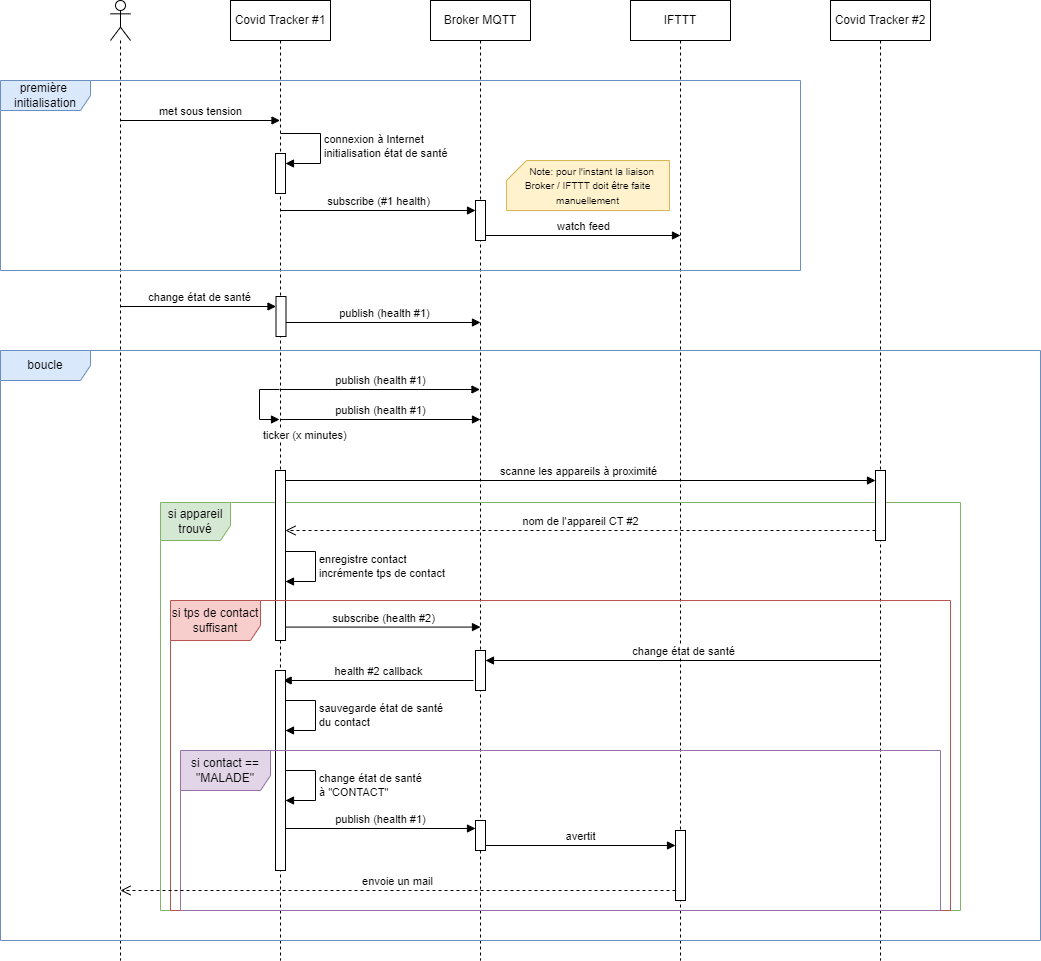

The diagram above was exported from draw.io. Its source (the exported page's mxGraphModel, read from the mxfile embedded in the PNG):
<mxGraphModel dx="2206" dy="1135" grid="1" gridSize="10" guides="1" tooltips="1" connect="1" arrows="1" fold="1" page="1" pageScale="2" pageWidth="827" pageHeight="1169" background="#FFFFFF" math="0" shadow="0">
  <root>
    <mxCell id="0" />
    <mxCell id="1" parent="0" />
    <mxCell id="fg71fkWpW5wOZVZH9h7R-3" value="" style="shape=umlLifeline;perimeter=lifelinePerimeter;whiteSpace=wrap;html=1;container=1;dropTarget=0;collapsible=0;recursiveResize=0;outlineConnect=0;portConstraint=eastwest;newEdgeStyle={&quot;curved&quot;:0,&quot;rounded&quot;:0};participant=umlActor;" vertex="1" parent="1">
      <mxGeometry x="270" y="40" width="20" height="960" as="geometry" />
    </mxCell>
    <mxCell id="fg71fkWpW5wOZVZH9h7R-4" value="Covid Tracker #1" style="shape=umlLifeline;perimeter=lifelinePerimeter;whiteSpace=wrap;html=1;container=1;dropTarget=0;collapsible=0;recursiveResize=0;outlineConnect=0;portConstraint=eastwest;newEdgeStyle={&quot;curved&quot;:0,&quot;rounded&quot;:0};" vertex="1" parent="1">
      <mxGeometry x="390" y="40" width="100" height="960" as="geometry" />
    </mxCell>
    <mxCell id="fg71fkWpW5wOZVZH9h7R-31" value="" style="html=1;points=[[0,0,0,0,5],[0,1,0,0,-5],[1,0,0,0,5],[1,1,0,0,-5]];perimeter=orthogonalPerimeter;outlineConnect=0;targetShapes=umlLifeline;portConstraint=eastwest;newEdgeStyle={&quot;curved&quot;:0,&quot;rounded&quot;:0};" vertex="1" parent="fg71fkWpW5wOZVZH9h7R-4">
      <mxGeometry x="45.5" y="296" width="10" height="40" as="geometry" />
    </mxCell>
    <mxCell id="fg71fkWpW5wOZVZH9h7R-23" value="change état de santé" style="html=1;verticalAlign=bottom;endArrow=block;curved=0;rounded=0;" edge="1" parent="fg71fkWpW5wOZVZH9h7R-4" target="fg71fkWpW5wOZVZH9h7R-31">
      <mxGeometry width="80" relative="1" as="geometry">
        <mxPoint x="-109.5" y="306" as="sourcePoint" />
        <mxPoint x="91" y="306" as="targetPoint" />
      </mxGeometry>
    </mxCell>
    <mxCell id="fg71fkWpW5wOZVZH9h7R-32" value="publish (health #1)" style="html=1;verticalAlign=bottom;startArrow=none;startFill=0;endArrow=block;curved=0;rounded=0;" edge="1" parent="fg71fkWpW5wOZVZH9h7R-4">
      <mxGeometry x="0.0026" width="60" relative="1" as="geometry">
        <mxPoint x="55.5" y="322" as="sourcePoint" />
        <mxPoint x="250.00000000000023" y="322" as="targetPoint" />
        <mxPoint as="offset" />
      </mxGeometry>
    </mxCell>
    <mxCell id="fg71fkWpW5wOZVZH9h7R-5" value="Broker MQTT" style="shape=umlLifeline;perimeter=lifelinePerimeter;whiteSpace=wrap;html=1;container=1;dropTarget=0;collapsible=0;recursiveResize=0;outlineConnect=0;portConstraint=eastwest;newEdgeStyle={&quot;curved&quot;:0,&quot;rounded&quot;:0};" vertex="1" parent="1">
      <mxGeometry x="590" y="40" width="100" height="960" as="geometry" />
    </mxCell>
    <mxCell id="fg71fkWpW5wOZVZH9h7R-6" value="IFTTT" style="shape=umlLifeline;perimeter=lifelinePerimeter;whiteSpace=wrap;html=1;container=1;dropTarget=0;collapsible=0;recursiveResize=0;outlineConnect=0;portConstraint=eastwest;newEdgeStyle={&quot;curved&quot;:0,&quot;rounded&quot;:0};" vertex="1" parent="1">
      <mxGeometry x="790" y="40" width="100" height="960" as="geometry" />
    </mxCell>
    <mxCell id="fg71fkWpW5wOZVZH9h7R-7" value="Covid Tracker #2" style="shape=umlLifeline;perimeter=lifelinePerimeter;whiteSpace=wrap;html=1;container=1;dropTarget=0;collapsible=0;recursiveResize=0;outlineConnect=0;portConstraint=eastwest;newEdgeStyle={&quot;curved&quot;:0,&quot;rounded&quot;:0};" vertex="1" parent="1">
      <mxGeometry x="990" y="40" width="100" height="960" as="geometry" />
    </mxCell>
    <mxCell id="fg71fkWpW5wOZVZH9h7R-8" value="première&amp;nbsp;&lt;div&gt;initialisation&lt;/div&gt;" style="shape=umlFrame;whiteSpace=wrap;html=1;pointerEvents=0;width=90;height=30;fillColor=#dae8fc;strokeColor=#6c8ebf;" vertex="1" parent="1">
      <mxGeometry x="160" y="120" width="800" height="190" as="geometry" />
    </mxCell>
    <mxCell id="fg71fkWpW5wOZVZH9h7R-9" value="met sous tension" style="html=1;verticalAlign=bottom;endArrow=block;curved=0;rounded=0;" edge="1" parent="1">
      <mxGeometry x="0.0036" width="80" relative="1" as="geometry">
        <mxPoint x="279.92857142857133" y="160" as="sourcePoint" />
        <mxPoint x="439.5" y="160" as="targetPoint" />
        <mxPoint as="offset" />
      </mxGeometry>
    </mxCell>
    <mxCell id="fg71fkWpW5wOZVZH9h7R-10" value="" style="html=1;points=[[0,0,0,0,5],[0,1,0,0,-5],[1,0,0,0,5],[1,1,0,0,-5]];perimeter=orthogonalPerimeter;outlineConnect=0;targetShapes=umlLifeline;portConstraint=eastwest;newEdgeStyle={&quot;curved&quot;:0,&quot;rounded&quot;:0};rotation=-180;" vertex="1" parent="1">
      <mxGeometry x="435" y="193" width="10" height="40" as="geometry" />
    </mxCell>
    <mxCell id="fg71fkWpW5wOZVZH9h7R-11" value="connexion à Internet&lt;div&gt;initialisation état de santé&lt;/div&gt;" style="html=1;align=left;spacingLeft=2;endArrow=block;rounded=0;edgeStyle=orthogonalEdgeStyle;curved=0;rounded=0;" edge="1" target="fg71fkWpW5wOZVZH9h7R-10" parent="1">
      <mxGeometry relative="1" as="geometry">
        <mxPoint x="440" y="173" as="sourcePoint" />
        <Array as="points">
          <mxPoint x="480" y="173" />
          <mxPoint x="480" y="203" />
        </Array>
      </mxGeometry>
    </mxCell>
    <mxCell id="fg71fkWpW5wOZVZH9h7R-12" value="subscribe (#1 health)" style="html=1;verticalAlign=bottom;endArrow=block;curved=0;rounded=0;" edge="1" parent="1" target="fg71fkWpW5wOZVZH9h7R-13">
      <mxGeometry x="0.0025" width="80" relative="1" as="geometry">
        <mxPoint x="440" y="250" as="sourcePoint" />
        <mxPoint x="635.5" y="250" as="targetPoint" />
        <mxPoint as="offset" />
      </mxGeometry>
    </mxCell>
    <mxCell id="fg71fkWpW5wOZVZH9h7R-13" value="" style="html=1;points=[[0,0,0,0,5],[0,1,0,0,-5],[1,0,0,0,5],[1,1,0,0,-5]];perimeter=orthogonalPerimeter;outlineConnect=0;targetShapes=umlLifeline;portConstraint=eastwest;newEdgeStyle={&quot;curved&quot;:0,&quot;rounded&quot;:0};" vertex="1" parent="1">
      <mxGeometry x="635" y="240" width="10" height="40" as="geometry" />
    </mxCell>
    <mxCell id="fg71fkWpW5wOZVZH9h7R-14" value="watch feed" style="html=1;verticalAlign=bottom;endArrow=block;curved=0;rounded=0;exitX=1;exitY=1;exitDx=0;exitDy=-5;exitPerimeter=0;" edge="1" parent="1" source="fg71fkWpW5wOZVZH9h7R-13">
      <mxGeometry width="80" relative="1" as="geometry">
        <mxPoint x="650" y="270" as="sourcePoint" />
        <mxPoint x="840" y="275" as="targetPoint" />
      </mxGeometry>
    </mxCell>
    <mxCell id="fg71fkWpW5wOZVZH9h7R-15" value="&lt;font style=&quot;font-size: 10px;&quot;&gt;&amp;nbsp; &amp;nbsp;Note: pour l'instant la liaison Broker / IFTTT doit être faite manuellement&lt;/font&gt;" style="shape=card;whiteSpace=wrap;html=1;size=20;fillColor=#fff2cc;strokeColor=#d6b656;" vertex="1" parent="1">
      <mxGeometry x="666" y="200" width="163" height="50" as="geometry" />
    </mxCell>
    <mxCell id="fg71fkWpW5wOZVZH9h7R-19" value="publish (health #1)" style="html=1;verticalAlign=bottom;startArrow=none;startFill=0;endArrow=block;curved=0;rounded=0;" edge="1" parent="1">
      <mxGeometry width="60" relative="1" as="geometry">
        <mxPoint x="439.5" y="429" as="sourcePoint" />
        <mxPoint x="639.5" y="429" as="targetPoint" />
      </mxGeometry>
    </mxCell>
    <mxCell id="fg71fkWpW5wOZVZH9h7R-27" value="publish (health #1)" style="html=1;verticalAlign=bottom;startArrow=none;startFill=0;endArrow=block;curved=0;rounded=0;" edge="1" parent="1">
      <mxGeometry width="60" relative="1" as="geometry">
        <mxPoint x="440" y="459" as="sourcePoint" />
        <mxPoint x="640" y="459" as="targetPoint" />
      </mxGeometry>
    </mxCell>
    <mxCell id="fg71fkWpW5wOZVZH9h7R-30" value="ticker (x minutes)" style="html=1;align=left;spacingLeft=2;endArrow=block;rounded=0;edgeStyle=orthogonalEdgeStyle;curved=0;rounded=0;" edge="1" parent="1">
      <mxGeometry x="0.4286" y="-16" relative="1" as="geometry">
        <mxPoint x="439" y="429" as="sourcePoint" />
        <Array as="points">
          <mxPoint x="419" y="429" />
          <mxPoint x="419" y="459" />
        </Array>
        <mxPoint x="439" y="459" as="targetPoint" />
        <mxPoint as="offset" />
      </mxGeometry>
    </mxCell>
    <mxCell id="fg71fkWpW5wOZVZH9h7R-40" value="scanne les appareils à proximité" style="html=1;verticalAlign=bottom;endArrow=block;curved=0;rounded=0;" edge="1" parent="1" target="fg71fkWpW5wOZVZH9h7R-42">
      <mxGeometry width="80" relative="1" as="geometry">
        <mxPoint x="440" y="520" as="sourcePoint" />
        <mxPoint x="520" y="520" as="targetPoint" />
      </mxGeometry>
    </mxCell>
    <mxCell id="fg71fkWpW5wOZVZH9h7R-41" value="si appareil trouvé" style="shape=umlFrame;whiteSpace=wrap;html=1;pointerEvents=0;fillColor=#d5e8d4;strokeColor=#82b366;width=70;height=38;" vertex="1" parent="1">
      <mxGeometry x="320" y="542" width="800" height="408" as="geometry" />
    </mxCell>
    <mxCell id="fg71fkWpW5wOZVZH9h7R-42" value="" style="html=1;points=[[0,0,0,0,5],[0,1,0,0,-5],[1,0,0,0,5],[1,1,0,0,-5]];perimeter=orthogonalPerimeter;outlineConnect=0;targetShapes=umlLifeline;portConstraint=eastwest;newEdgeStyle={&quot;curved&quot;:0,&quot;rounded&quot;:0};" vertex="1" parent="1">
      <mxGeometry x="1035" y="510" width="10" height="70" as="geometry" />
    </mxCell>
    <mxCell id="fg71fkWpW5wOZVZH9h7R-43" value="nom de l'appareil CT #2" style="html=1;verticalAlign=bottom;endArrow=open;dashed=1;endSize=8;curved=0;rounded=0;exitX=0;exitY=1;exitDx=0;exitDy=-5;exitPerimeter=0;" edge="1" parent="1">
      <mxGeometry relative="1" as="geometry">
        <mxPoint x="1035" y="570" as="sourcePoint" />
        <mxPoint x="445" y="570" as="targetPoint" />
      </mxGeometry>
    </mxCell>
    <mxCell id="fg71fkWpW5wOZVZH9h7R-44" value="" style="html=1;points=[[0,0,0,0,5],[0,1,0,0,-5],[1,0,0,0,5],[1,1,0,0,-5]];perimeter=orthogonalPerimeter;outlineConnect=0;targetShapes=umlLifeline;portConstraint=eastwest;newEdgeStyle={&quot;curved&quot;:0,&quot;rounded&quot;:0};" vertex="1" parent="1">
      <mxGeometry x="435" y="510" width="10" height="170" as="geometry" />
    </mxCell>
    <mxCell id="fg71fkWpW5wOZVZH9h7R-53" value="enregistre contact&lt;div&gt;incrémente tps de contact&lt;/div&gt;" style="html=1;align=left;spacingLeft=2;endArrow=block;rounded=0;edgeStyle=orthogonalEdgeStyle;curved=0;rounded=0;" edge="1" parent="1">
      <mxGeometry relative="1" as="geometry">
        <mxPoint x="445" y="591" as="sourcePoint" />
        <Array as="points">
          <mxPoint x="475" y="621" />
        </Array>
        <mxPoint x="445" y="621" as="targetPoint" />
      </mxGeometry>
    </mxCell>
    <mxCell id="fg71fkWpW5wOZVZH9h7R-54" value="subscribe (health #2)" style="html=1;verticalAlign=bottom;endArrow=block;curved=0;rounded=0;" edge="1" parent="1">
      <mxGeometry width="80" relative="1" as="geometry">
        <mxPoint x="445" y="666.58" as="sourcePoint" />
        <mxPoint x="640" y="666.58" as="targetPoint" />
      </mxGeometry>
    </mxCell>
    <mxCell id="fg71fkWpW5wOZVZH9h7R-56" value="si tps de contact suffisant" style="shape=umlFrame;whiteSpace=wrap;html=1;pointerEvents=0;fillColor=#f8cecc;strokeColor=#b85450;width=90;height=40;" vertex="1" parent="1">
      <mxGeometry x="330" y="640" width="780" height="310" as="geometry" />
    </mxCell>
    <mxCell id="fg71fkWpW5wOZVZH9h7R-57" value="change état de santé" style="html=1;verticalAlign=bottom;endArrow=block;curved=0;rounded=0;" edge="1" parent="1" target="fg71fkWpW5wOZVZH9h7R-58">
      <mxGeometry width="80" relative="1" as="geometry">
        <mxPoint x="1039.92" y="700" as="sourcePoint" />
        <mxPoint x="640.0866666666667" y="700" as="targetPoint" />
      </mxGeometry>
    </mxCell>
    <mxCell id="fg71fkWpW5wOZVZH9h7R-58" value="" style="html=1;points=[[0,0,0,0,5],[0,1,0,0,-5],[1,0,0,0,5],[1,1,0,0,-5]];perimeter=orthogonalPerimeter;outlineConnect=0;targetShapes=umlLifeline;portConstraint=eastwest;newEdgeStyle={&quot;curved&quot;:0,&quot;rounded&quot;:0};" vertex="1" parent="1">
      <mxGeometry x="635" y="690" width="10" height="40" as="geometry" />
    </mxCell>
    <mxCell id="fg71fkWpW5wOZVZH9h7R-60" value="health #2 callback" style="html=1;verticalAlign=bottom;endArrow=block;curved=0;rounded=0;" edge="1" parent="1">
      <mxGeometry width="80" relative="1" as="geometry">
        <mxPoint x="633" y="720" as="sourcePoint" />
        <mxPoint x="442.66666666666674" y="720" as="targetPoint" />
      </mxGeometry>
    </mxCell>
    <mxCell id="fg71fkWpW5wOZVZH9h7R-61" value="" style="html=1;points=[[0,0,0,0,5],[0,1,0,0,-5],[1,0,0,0,5],[1,1,0,0,-5]];perimeter=orthogonalPerimeter;outlineConnect=0;targetShapes=umlLifeline;portConstraint=eastwest;newEdgeStyle={&quot;curved&quot;:0,&quot;rounded&quot;:0};" vertex="1" parent="1">
      <mxGeometry x="435" y="710" width="10" height="200" as="geometry" />
    </mxCell>
    <mxCell id="fg71fkWpW5wOZVZH9h7R-62" value="sauvegarde état de santé&lt;div&gt;du contact&lt;/div&gt;" style="html=1;align=left;spacingLeft=2;endArrow=block;rounded=0;edgeStyle=orthogonalEdgeStyle;curved=0;rounded=0;" edge="1" parent="1">
      <mxGeometry relative="1" as="geometry">
        <mxPoint x="445" y="740" as="sourcePoint" />
        <Array as="points">
          <mxPoint x="475" y="770" />
        </Array>
        <mxPoint x="445" y="770" as="targetPoint" />
      </mxGeometry>
    </mxCell>
    <mxCell id="fg71fkWpW5wOZVZH9h7R-63" value="si contact == &quot;MALADE&quot;" style="shape=umlFrame;whiteSpace=wrap;html=1;pointerEvents=0;fillColor=#e1d5e7;strokeColor=#9673a6;width=90;height=40;" vertex="1" parent="1">
      <mxGeometry x="340" y="790" width="760" height="160" as="geometry" />
    </mxCell>
    <mxCell id="fg71fkWpW5wOZVZH9h7R-64" value="change état de santé&lt;div&gt;à &quot;CONTACT&quot;&lt;/div&gt;" style="html=1;align=left;spacingLeft=2;endArrow=block;rounded=0;edgeStyle=orthogonalEdgeStyle;curved=0;rounded=0;" edge="1" parent="1">
      <mxGeometry relative="1" as="geometry">
        <mxPoint x="445" y="810" as="sourcePoint" />
        <Array as="points">
          <mxPoint x="475" y="840" />
        </Array>
        <mxPoint x="445" y="840" as="targetPoint" />
      </mxGeometry>
    </mxCell>
    <mxCell id="fg71fkWpW5wOZVZH9h7R-65" value="publish (health #1)" style="html=1;verticalAlign=bottom;startArrow=none;startFill=0;endArrow=block;curved=0;rounded=0;" edge="1" parent="1" target="fg71fkWpW5wOZVZH9h7R-66">
      <mxGeometry width="60" relative="1" as="geometry">
        <mxPoint x="445" y="868" as="sourcePoint" />
        <mxPoint x="639.5000000000002" y="868" as="targetPoint" />
      </mxGeometry>
    </mxCell>
    <mxCell id="fg71fkWpW5wOZVZH9h7R-66" value="" style="html=1;points=[[0,0,0,0,5],[0,1,0,0,-5],[1,0,0,0,5],[1,1,0,0,-5]];perimeter=orthogonalPerimeter;outlineConnect=0;targetShapes=umlLifeline;portConstraint=eastwest;newEdgeStyle={&quot;curved&quot;:0,&quot;rounded&quot;:0};" vertex="1" parent="1">
      <mxGeometry x="635" y="860" width="10" height="30" as="geometry" />
    </mxCell>
    <mxCell id="fg71fkWpW5wOZVZH9h7R-67" value="avertit" style="html=1;verticalAlign=bottom;endArrow=block;curved=0;rounded=0;exitX=1;exitY=1;exitDx=0;exitDy=-5;exitPerimeter=0;" edge="1" parent="1" source="fg71fkWpW5wOZVZH9h7R-66" target="fg71fkWpW5wOZVZH9h7R-68">
      <mxGeometry width="80" relative="1" as="geometry">
        <mxPoint x="710" y="870" as="sourcePoint" />
        <mxPoint x="790" y="870" as="targetPoint" />
      </mxGeometry>
    </mxCell>
    <mxCell id="fg71fkWpW5wOZVZH9h7R-68" value="" style="html=1;points=[[0,0,0,0,5],[0,1,0,0,-5],[1,0,0,0,5],[1,1,0,0,-5]];perimeter=orthogonalPerimeter;outlineConnect=0;targetShapes=umlLifeline;portConstraint=eastwest;newEdgeStyle={&quot;curved&quot;:0,&quot;rounded&quot;:0};" vertex="1" parent="1">
      <mxGeometry x="835" y="870" width="10" height="70" as="geometry" />
    </mxCell>
    <mxCell id="fg71fkWpW5wOZVZH9h7R-69" value="envoie un mail" style="html=1;verticalAlign=bottom;endArrow=open;dashed=1;endSize=8;curved=0;rounded=0;" edge="1" parent="1" source="fg71fkWpW5wOZVZH9h7R-68">
      <mxGeometry relative="1" as="geometry">
        <mxPoint x="790" y="950" as="sourcePoint" />
        <mxPoint x="280" y="930" as="targetPoint" />
      </mxGeometry>
    </mxCell>
    <mxCell id="fg71fkWpW5wOZVZH9h7R-71" value="boucle" style="shape=umlFrame;whiteSpace=wrap;html=1;pointerEvents=0;width=90;height=30;fillColor=#dae8fc;strokeColor=#6c8ebf;" vertex="1" parent="1">
      <mxGeometry x="160" y="390" width="1040" height="590" as="geometry" />
    </mxCell>
  </root>
</mxGraphModel>